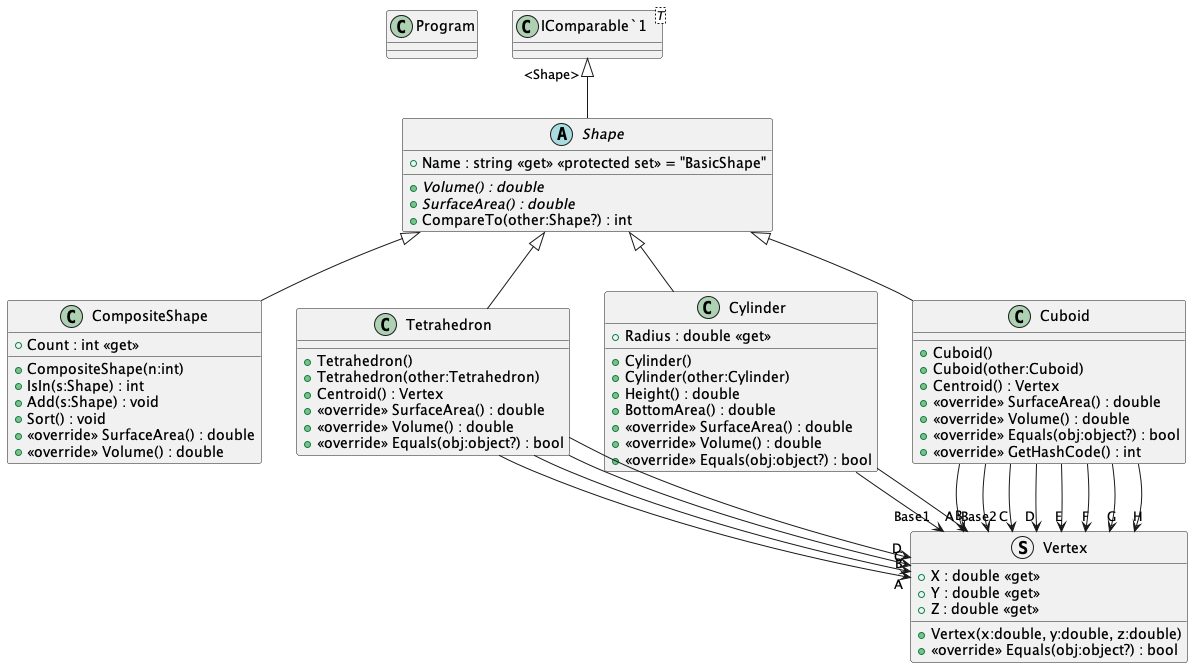

The diagram above was rendered by PlantUML. Its source (embedded in the PNG):
@startuml
!include ./Computation/Program.puml
!include ./GeometryLibrary/CompositeShape.puml
!include ./GeometryLibrary/Vertecies.puml
!include ./GeometryLibrary/Tetrahedron.puml
!include ./GeometryLibrary/Cylinder.puml
!include ./GeometryLibrary/Cuboid.puml
!include ./GeometryLibrary/Shape.puml
!include ./Computation/obj/Debug/net10.0/Computation.AssemblyInfo.puml
!include ./Computation/obj/Debug/net10.0/.NETCoreApp,Version=v10.0.AssemblyAttributes.puml
!include ./Computation/obj/Debug/net10.0/Computation.GlobalUsings.g.puml
!include ./GeometryLibrary/obj/Debug/net10.0/GeometryLibrary.AssemblyInfo.puml
!include ./GeometryLibrary/obj/Debug/net10.0/.NETCoreApp,Version=v10.0.AssemblyAttributes.puml
!include ./GeometryLibrary/obj/Debug/net10.0/GeometryLibrary.GlobalUsings.g.puml
@enduml